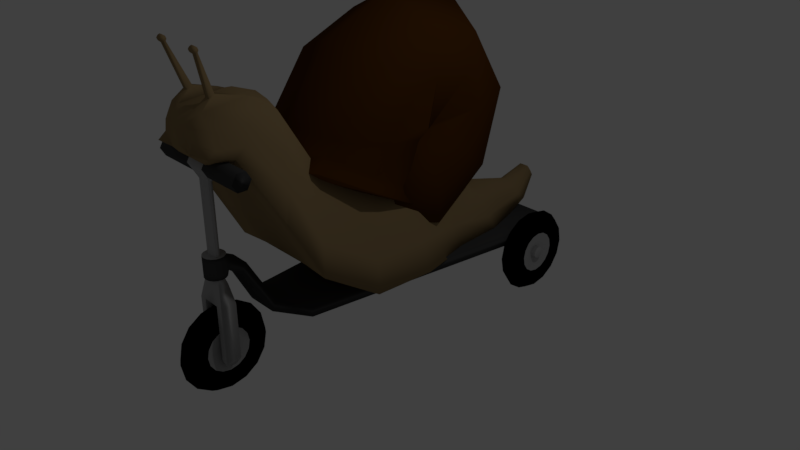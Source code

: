 # Source: Snail.blend  (saved by Blender 2.78.0; exported with 4.5.12 LTS)
import bpy
from mathutils import Matrix  # noqa: F401  (used for matrix-valued properties, if any)

bpy.ops.wm.read_factory_settings(use_empty=True)
scene = bpy.context.scene
scene.name = 'Scene'

# ---- collections
col_collection_1 = bpy.data.collections.new('Collection 1'); scene.collection.children.link(col_collection_1)

# ---- materials (node trees are filled in below, after node groups)
mat_tire = bpy.data.materials.new('Tire')
mat_tire.alpha_threshold = 0.0
mat_tire.use_transparent_shadow = False
mat_tire.diffuse_color = (0.0, 0.0, 0.0, 1.0)
mat_tire.roughness = 0.5
mat_metal_001 = bpy.data.materials.new('Metal.001')
mat_metal_001.alpha_threshold = 0.0
mat_metal_001.use_transparent_shadow = False
mat_metal_001.diffuse_color = (0.3185, 0.3185, 0.3185, 1.0)
mat_metal_001.roughness = 0.5
mat_metal1 = bpy.data.materials.new('Metal1')
mat_metal1.alpha_threshold = 0.0
mat_metal1.use_transparent_shadow = False
mat_metal1.diffuse_color = (0.402, 0.402, 0.402, 1.0)
mat_metal1.roughness = 0.5
mat_metal2 = bpy.data.materials.new('Metal2')
mat_metal2.alpha_threshold = 0.0
mat_metal2.use_transparent_shadow = False
mat_metal2.diffuse_color = (0.0578, 0.0578, 0.0578, 1.0)
mat_metal2.roughness = 0.5
mat_material = bpy.data.materials.new('Material')
mat_material.alpha_threshold = 0.0
mat_material.use_transparent_shadow = False
mat_material.diffuse_color = (0.292, 0.2029, 0.09811, 1.0)
mat_material.roughness = 0.5
mat_material.line_color = (0.0, 0.0, 0.0, 1.0)
mat_material_001 = bpy.data.materials.new('Material.001')
mat_material_001.alpha_threshold = 0.0
mat_material_001.use_transparent_shadow = False
mat_material_001.diffuse_color = (0.07658, 0.02714, 0.003451, 1.0)
mat_material_001.roughness = 0.5
mat_tire_001 = bpy.data.materials.new('Tire.001')
mat_tire_001.alpha_threshold = 0.0
mat_tire_001.use_transparent_shadow = False
mat_tire_001.diffuse_color = (0.0, 0.0, 0.0, 1.0)
mat_tire_001.roughness = 0.5
mat_metal = bpy.data.materials.new('Metal')
mat_metal.alpha_threshold = 0.0
mat_metal.use_transparent_shadow = False
mat_metal.diffuse_color = (0.3757, 0.3757, 0.3757, 1.0)
mat_metal.roughness = 0.5

# ---- material node trees

# ---- world
world_world = bpy.data.worlds.new('World'); scene.world = world_world
world_world.color = (0.05088, 0.05088, 0.05088)
world_world.use_sun_shadow = False
world_world.sun_shadow_jitter_overblur = 0.0
world_world.cycles.sampling_method = 'MANUAL'

# ---- cameras
cam_camera = bpy.data.cameras.new('Camera')
cam_camera.clip_end = 100.0
cam_camera.lens = 35.0
cam_camera.sensor_width = 32.0
cam_camera.sensor_height = 18.0
cam_camera.ortho_scale = 7.314
cam_camera.dof.focus_distance = 0.0
cam_camera.dof.aperture_fstop = 128.0

# ---- lights
light_lamp = bpy.data.lights.new('Lamp', 'POINT')
light_lamp.transmission_factor = 0.0
light_lamp.cutoff_distance = 30.0
light_lamp.energy = 100.0
light_lamp.shadow_buffer_clip_start = 1.001
light_lamp.shadow_soft_size = 0.1
light_lamp.shadow_maximum_resolution = 0.006
light_lamp.use_absolute_resolution = True

# ---- meshes
me_cylinder_002 = bpy.data.meshes.new('Cylinder.002')
me_cylinder_002.from_pydata([(0.0, 1.0, -1.0), (0.0, 1.0, 1.0), (0.3827, 0.9239, -1.0), (0.3827, 0.9239, 1.0), (0.7071, 0.7071, -1.0), (0.7071, 0.7071, 1.0), (0.9239, 0.3827, -1.0), (0.9239, 0.3827, 1.0), (1.0, -4.371e-08, -1.0), (1.0, -4.371e-08, 1.0), (0.9239, -0.3827, -1.0), (0.9239, -0.3827, 1.0), (0.7071, -0.7071, -1.0), (0.7071, -0.7071, 1.0), (0.3827, -0.9239, -1.0), (0.3827, -0.9239, 1.0), (1.51e-07, -1.0, -1.0), (1.51e-07, -1.0, 1.0), (-0.3827, -0.9239, -1.0), (-0.3827, -0.9239, 1.0), (-0.7071, -0.7071, -1.0), (-0.7071, -0.7071, 1.0), (-0.9239, -0.3827, -1.0), (-0.9239, -0.3827, 1.0), (-1.0, 1.192e-08, -1.0), (-1.0, 1.192e-08, 1.0), (-0.9239, 0.3827, -1.0), (-0.9239, 0.3827, 1.0), (-0.7071, 0.7071, -1.0), (-0.7071, 0.7071, 1.0), (-0.3827, 0.9239, -1.0), (-0.3827, 0.9239, 1.0), (4.984e-08, 0.5389, -1.117), (0.2062, 0.4979, -1.117), (0.2062, 0.4979, 1.117), (6.525e-08, 0.5389, 1.117), (0.3811, 0.3811, -1.117), (0.3811, 0.3811, 1.117), (0.4979, 0.2062, -1.117), (0.4979, 0.2062, 1.117), (0.5389, -3.386e-08, -1.117), (0.5389, -3.386e-08, 1.117), (0.4979, -0.2062, -1.117), (0.4979, -0.2062, 1.117), (0.3811, -0.3811, -1.117), (0.3811, -0.3811, 1.117), (0.2062, -0.4979, -1.117), (0.2062, -0.4979, 1.117), (1.312e-07, -0.5389, -1.117), (1.466e-07, -0.5389, 1.117), (-0.2062, -0.4979, -1.117), (-0.2062, -0.4979, 1.117), (-0.3811, -0.3811, -1.117), (-0.3811, -0.3811, 1.117), (-0.4979, -0.2062, -1.117), (-0.4979, -0.2062, 1.117), (-0.5389, -3.879e-09, -1.117), (-0.5389, -3.879e-09, 1.117), (-0.4979, 0.2062, -1.117), (-0.4979, 0.2062, 1.117), (-0.3811, 0.3811, -1.117), (-0.3811, 0.3811, 1.117), (-0.2062, 0.4979, -1.117), (-0.2062, 0.4979, 1.117), (1.004e-07, 0.1555, -0.5822), (0.05951, 0.1437, -0.5822), (0.05951, 0.1437, 0.5822), (1.117e-07, 0.1555, 0.5822), (0.11, 0.11, -0.5822), (0.11, 0.11, 0.5822), (0.1437, 0.05951, -0.5822), (0.1437, 0.05951, 0.5822), (0.1555, -1.507e-08, -0.5822), (0.1555, -1.507e-08, 0.5822), (0.1437, -0.05951, -0.5822), (0.1437, -0.05951, 0.5822), (0.11, -0.11, -0.5822), (0.11, -0.11, 0.5822), (0.05951, -0.1437, -0.5822), (0.05951, -0.1437, 0.5822), (1.238e-07, -0.1555, -0.5822), (1.352e-07, -0.1555, 0.5822), (-0.05951, -0.1437, -0.5822), (-0.05951, -0.1437, 0.5822), (-0.11, -0.11, -0.5822), (-0.11, -0.11, 0.5822), (-0.1437, -0.05951, -0.5822), (-0.1437, -0.05951, 0.5822), (-0.1555, -6.42e-09, -0.5822), (-0.1555, -6.42e-09, 0.5822), (-0.1437, 0.05951, -0.5822), (-0.1437, 0.05951, 0.5822), (-0.11, 0.11, -0.5822), (-0.11, 0.11, 0.5822), (-0.05951, 0.1437, -0.5822), (-0.05951, 0.1437, 0.5822), (8.983e-08, 0.1555, -1.374), (0.05951, 0.1437, -1.374), (0.05951, 0.1437, 1.374), (1.223e-07, 0.1555, 1.374), (0.11, 0.11, -1.374), (0.11, 0.11, 1.374), (0.1437, 0.05951, -1.374), (0.1437, 0.05951, 1.374), (0.1555, -1.507e-08, -1.374), (0.1555, -1.507e-08, 1.374), (0.1437, -0.05951, -1.374), (0.1437, -0.05951, 1.374), (0.11, -0.11, -1.374), (0.11, -0.11, 1.374), (0.05951, -0.1437, -1.374), (0.05951, -0.1437, 1.374), (1.133e-07, -0.1555, -1.374), (1.458e-07, -0.1555, 1.374), (-0.05951, -0.1437, -1.374), (-0.05951, -0.1437, 1.374), (-0.11, -0.11, -1.374), (-0.11, -0.11, 1.374), (-0.1437, -0.05951, -1.374), (-0.1437, -0.05951, 1.374), (-0.1555, -6.42e-09, -1.374), (-0.1555, -6.42e-09, 1.374), (-0.1437, 0.05951, -1.374), (-0.1437, 0.05951, 1.374), (-0.11, 0.11, -1.374), (-0.11, 0.11, 1.374), (-0.05951, 0.1437, -1.374), (-0.05951, 0.1437, 1.374), (-3.748e-09, 1.101, 0.0), (0.4212, 1.017, 0.0), (0.7783, 0.7783, 0.0), (1.017, 0.4212, 0.0), (1.101, -4.923e-08, 0.0), (1.017, -0.4212, 0.0), (0.7783, -0.7783, 0.0), (0.4212, -1.017, 0.0), (1.624e-07, -1.101, 0.0), (-0.4212, -1.017, 0.0), (-0.7783, -0.7783, 0.0), (-1.017, -0.4212, 0.0), (-1.101, 1.2e-08, 0.0), (-1.017, 0.4212, 0.0), (-0.7783, 0.7783, 0.0), (-0.4212, 1.017, 0.0)], [], [(128, 1, 3, 129), (129, 3, 5, 130), (130, 5, 7, 131), (131, 7, 9, 132), (132, 9, 11, 133), (133, 11, 13, 134), (134, 13, 15, 135), (135, 15, 17, 136), (136, 17, 19, 137), (137, 19, 21, 138), (138, 21, 23, 139), (139, 23, 25, 140), (140, 25, 27, 141), (141, 27, 29, 142), (30, 0, 32, 62), (142, 29, 31, 143), (143, 31, 1, 128), (12, 14, 46, 44), (44, 46, 78, 76), (59, 57, 89, 91), (15, 13, 45, 47), (1, 31, 63, 35), (4, 6, 38, 36), (22, 24, 56, 54), (7, 5, 37, 39), (25, 23, 55, 57), (14, 16, 48, 46), (17, 15, 47, 49), (6, 8, 40, 38), (24, 26, 58, 56), (9, 7, 39, 41), (27, 25, 57, 59), (16, 18, 50, 48), (19, 17, 49, 51), (8, 10, 42, 40), (26, 28, 60, 58), (0, 2, 33, 32), (11, 9, 41, 43), (29, 27, 59, 61), (3, 1, 35, 34), (18, 20, 52, 50), (21, 19, 51, 53), (10, 12, 44, 42), (28, 30, 62, 60), (13, 11, 43, 45), (31, 29, 61, 63), (2, 4, 36, 33), (20, 22, 54, 52), (5, 3, 34, 37), (23, 21, 53, 55), (92, 94, 126, 124), (66, 67, 99, 98), (58, 60, 92, 90), (47, 45, 77, 79), (32, 33, 65, 64), (61, 59, 91, 93), (46, 48, 80, 78), (34, 35, 67, 66), (60, 62, 94, 92), (49, 47, 79, 81), (33, 36, 68, 65), (63, 61, 93, 95), (48, 50, 82, 80), (37, 34, 66, 69), (62, 32, 64, 94), (51, 49, 81, 83), (36, 38, 70, 68), (35, 63, 95, 67), (50, 52, 84, 82), (39, 37, 69, 71), (53, 51, 83, 85), (38, 40, 72, 70), (52, 54, 86, 84), (41, 39, 71, 73), (55, 53, 85, 87), (40, 42, 74, 72), (54, 56, 88, 86), (43, 41, 73, 75), (57, 55, 87, 89), (42, 44, 76, 74), (56, 58, 90, 88), (45, 43, 75, 77), (98, 99, 127, 125, 123, 121, 119, 117, 115, 113, 111, 109, 107, 105, 103, 101), (96, 97, 100, 102, 104, 106, 108, 110, 112, 114, 116, 118, 120, 122, 124, 126), (81, 79, 111, 113), (65, 68, 100, 97), (95, 93, 125, 127), (80, 82, 114, 112), (69, 66, 98, 101), (94, 64, 96, 126), (83, 81, 113, 115), (68, 70, 102, 100), (67, 95, 127, 99), (82, 84, 116, 114), (71, 69, 101, 103), (85, 83, 115, 117), (70, 72, 104, 102), (84, 86, 118, 116), (73, 71, 103, 105), (87, 85, 117, 119), (72, 74, 106, 104), (86, 88, 120, 118), (75, 73, 105, 107), (89, 87, 119, 121), (74, 76, 108, 106), (88, 90, 122, 120), (77, 75, 107, 109), (91, 89, 121, 123), (76, 78, 110, 108), (90, 92, 124, 122), (79, 77, 109, 111), (64, 65, 97, 96), (93, 91, 123, 125), (78, 80, 112, 110), (30, 143, 128, 0), (28, 142, 143, 30), (26, 141, 142, 28), (24, 140, 141, 26), (22, 139, 140, 24), (20, 138, 139, 22), (18, 137, 138, 20), (16, 136, 137, 18), (14, 135, 136, 16), (12, 134, 135, 14), (10, 133, 134, 12), (8, 132, 133, 10), (6, 131, 132, 8), (4, 130, 131, 6), (2, 129, 130, 4), (0, 128, 129, 2)])
me_cylinder_002.polygons.foreach_set('use_smooth', [True] * 130)
me_cylinder_002.polygons.foreach_set('material_index', [0, 0, 0, 0, 0, 0, 0, 0, 0, 0, 0, 0, 0, 0, 0, 0, 0, 0, 1, 1, 0, 0, 0, 0, 0, 0, 0, 0, 0, 0, 0, 0, 0, 0, 0, 0, 0, 0, 0, 0, 0, 0, 0, 0, 0, 0, 0, 0, 0, 0, 1, 1, 1, 1, 1, 1, 1, 1, 1, 1, 1, 1, 1, 1, 1, 1, 1, 1, 1, 1, 1, 1, 1, 1, 1, 1, 1, 1, 1, 1, 1, 1, 0, 0, 1, 1, 1, 1, 1, 1, 1, 1, 1, 1, 1, 1, 1, 1, 1, 1, 1, 1, 1, 1, 1, 1, 1, 1, 1, 1, 1, 1, 1, 1, 0, 0, 0, 0, 0, 0, 0, 0, 0, 0, 0, 0, 0, 0, 0, 0])
me_cylinder_002.materials.append(mat_tire)
me_cylinder_002.materials.append(mat_metal_001)
me_cylinder_002.use_remesh_preserve_volume = False
me_cylinder_002.use_remesh_preserve_attributes = False
me_cylinder_002.use_mirror_vertex_groups = False
me_cylinder_002.update()
me_cylinder_001 = bpy.data.meshes.new('Cylinder.001')
me_cylinder_001.from_pydata([(0.0, 1.0, -1.0), (0.0, 1.0, 1.0), (0.866, 0.5, -1.0), (0.866, 0.5, 1.0), (0.866, -0.5, -1.0), (0.866, -0.5, 1.0), (-8.742e-08, -1.0, -1.0), (-8.742e-08, -1.0, 1.0), (-0.866, -0.5, -1.0), (-0.866, -0.5, 1.0), (-0.866, 0.5, -1.0), (-0.866, 0.5, 1.0), (0.0, 1.0, 0.2), (0.866, 0.5, 0.2), (0.866, -0.5, 0.2), (-8.742e-08, -1.0, 0.2), (-0.866, -0.5, 0.2), (-0.866, 0.5, 0.2), (0.866, 0.5, -0.2), (0.866, -0.5, -0.2), (-8.742e-08, -1.0, -0.2), (-0.866, -0.5, -0.2), (-0.866, 0.5, -0.2), (0.0, 1.0, -0.2), (11.91, 0.5, 0.2), (11.91, -0.5, 0.2), (11.91, 0.5, -0.2), (11.91, -0.5, -0.2), (0.0, 1.0, -2.98e-08), (0.866, 0.5, 0.0), (0.866, -0.5, 0.0), (-8.742e-08, -1.0, 0.0), (-0.866, -0.5, 0.0), (-0.866, 0.5, 0.0), (11.91, 0.5, 1.081e-07), (11.91, -0.5, 1.081e-07), (13.99, 0.8295, 0.2937), (13.99, -0.8295, 0.2937), (13.99, 0.8295, 1.285e-07), (13.99, 0.8295, -0.2937), (13.99, -0.8295, 1.285e-07), (13.99, -0.8295, -0.2937), (0.0, 1.0, 0.1), (0.866, 0.5, 0.1), (0.866, -0.5, 0.1), (-8.742e-08, -1.0, 0.1), (-0.866, -0.5, 0.1), (-0.866, 0.5, 0.1), (11.91, 0.5, 0.1), (11.91, -0.5, 0.1), (13.99, 0.8295, 0.1659), (13.99, -0.8295, 0.1659), (0.866, 0.5, -0.1), (0.866, -0.5, -0.1), (-8.742e-08, -1.0, -0.1), (-0.866, -0.5, -0.1), (-0.866, 0.5, -0.1), (11.91, 0.5, -0.1), (11.91, -0.5, -0.1), (0.0, 1.0, -0.1), (13.99, 0.8295, -0.1659), (13.99, -0.8295, -0.1659), (20.12, 0.8295, 0.2937), (20.12, -0.8295, 0.2937), (20.12, 0.8295, -0.1659), (20.12, 0.8295, -0.2937), (20.12, -0.8295, -0.1659), (20.12, -0.8295, -0.2937), (20.12, 0.8295, 0.1659), (20.12, -0.8295, 0.1659), (20.98, 0.4846, 0.2062), (20.98, -0.4846, 0.2062), (20.98, 0.4846, -0.1673), (20.98, 0.4846, -0.2062), (20.98, -0.4846, -0.1673), (20.98, -0.4846, -0.2062), (20.98, 0.4846, 0.1673), (20.98, -0.4846, 0.1673), (1.584, 0.2074, 0.1274), (1.584, 0.2074, -0.1274), (1.584, -0.2074, 0.1274), (1.584, -0.2074, -0.1274), (1.584, -0.5, 2.01e-09), (1.584, 0.5, 2.01e-09), (1.584, -0.3743, 0.06615), (1.584, 0.3743, 0.06615), (1.584, 0.3743, -0.06615), (1.584, -0.3743, -0.06615), (11.0, 0.2074, 0.1274), (11.0, -0.2074, 0.1274), (11.0, -0.5, 1.056e-07), (11.0, 0.5, 1.056e-07), (11.0, -0.3743, 0.06615), (11.0, 0.3743, 0.06615), (11.0, 0.3743, -0.06615), (11.0, -0.3743, -0.06615), (11.0, 0.2074, -0.1274), (11.0, -0.2074, -0.1274), (9.531, 0.9701, 0.07429), (9.531, 0.9701, -1.238e-07), (11.37, 1.138, -1.238e-07), (9.095, 1.138, -1.238e-07), (11.37, 1.051, 0.07429), (9.095, 1.051, 0.07429), (11.37, 0.8047, 0.1373), (9.095, 0.8047, 0.1373), (11.37, 0.4355, 0.1794), (9.095, 0.4355, 0.1794), (11.37, -6.889e-08, 0.1941), (9.095, -6.889e-08, 0.1941), (11.37, -0.4355, 0.1794), (9.095, -0.4355, 0.1794), (11.37, -0.8047, 0.1373), (9.095, -0.8047, 0.1373), (11.37, -1.051, 0.07429), (9.095, -1.051, 0.07429), (11.37, -1.138, -1.238e-07), (9.095, -1.138, -9.189e-08), (11.37, -1.051, -0.07429), (9.095, -1.051, -0.07429), (11.37, -0.8047, -0.1373), (9.095, -0.8047, -0.1373), (11.37, -0.4355, -0.1794), (9.095, -0.4355, -0.1794), (11.37, -5.121e-09, -0.1941), (9.095, -5.121e-09, -0.1941), (11.37, 0.4355, -0.1794), (9.095, 0.4355, -0.1794), (11.37, 0.8047, -0.1373), (9.095, 0.8047, -0.1373), (11.37, 1.051, -0.07429), (9.095, 1.051, -0.07429), (9.531, 0.9701, 0.1373), (9.531, 0.4355, 0.1794), (9.531, -6.889e-08, 0.1941), (9.531, -0.4355, 0.1794), (9.531, -0.8047, 0.1373), (9.531, -1.051, 0.07429), (9.531, -1.138, -9.8e-08), (9.531, -1.051, -0.07429), (9.531, -0.8047, -0.1373), (9.531, -0.4355, -0.1794), (9.531, -5.121e-09, -0.1941), (9.531, 0.4355, -0.1794), (9.531, 0.9701, -0.1373), (9.531, 0.9701, -0.07429), (10.83, 0.9701, 0.07429), (10.83, 0.9701, 0.1373), (10.83, 0.4355, 0.1794), (10.83, -6.889e-08, 0.1941), (10.83, -0.4355, 0.1794), (10.83, -0.8047, 0.1373), (10.83, -1.051, 0.07429), (10.83, -1.138, -1.162e-07), (10.83, -1.051, -0.07429), (10.83, -0.8047, -0.1373), (10.83, -0.4355, -0.1794), (10.83, -5.121e-09, -0.1941), (10.83, 0.4355, -0.1794), (10.83, 0.9701, -0.1373), (10.83, 0.9701, -1.238e-07), (10.83, 0.9701, -0.07429), (15.38, 5.288, -2.516e-07), (15.38, 5.288, 0.1623), (15.38, 5.288, 0.2999), (15.38, 5.288, -0.2999), (15.38, 5.288, -0.1623), (16.57, 4.791, -2.306e-07), (16.57, 4.791, 0.1623), (16.57, 4.791, 0.2999), (16.57, 4.791, -0.2999), (16.57, 4.791, -0.1623), (16.54, 8.26, -3.678e-07), (16.54, 8.26, 0.3369), (16.54, 8.26, 0.6225), (16.54, 8.26, -0.6225), (16.54, 8.26, -0.3369), (17.84, 8.26, -3.088e-07), (17.84, 8.26, 0.3369), (17.84, 8.26, 0.6225), (17.84, 8.26, -0.6225), (17.84, 8.26, -0.3369), (10.55, 2.722, -0.1018), (10.55, 2.722, -1.522e-07), (10.55, 2.722, 0.1018), (10.55, 2.722, -0.1881), (11.67, 2.077, -1.438e-07), (11.67, 2.077, 0.1018), (10.55, 2.722, 0.1881), (11.67, 2.077, -0.1881), (11.67, 2.077, -0.1018), (11.67, 2.077, 0.1881), (16.54, 41.7, -5.333e-07), (16.54, 41.7, 0.6206), (16.54, 41.7, 1.147), (16.54, 41.7, -1.147), (16.54, 41.7, -0.6206), (17.84, 41.7, -4.107e-07), (17.84, 41.7, 0.6206), (17.84, 41.7, 1.147), (17.84, 41.7, -1.147), (17.84, 41.7, -0.6206), (16.54, 33.75, 1.173), (17.84, 33.75, -0.6346), (17.84, 33.75, -1.173), (16.54, 33.75, 0.6346), (17.84, 33.75, 0.6346), (17.84, 33.75, 1.173), (16.54, 33.75, -0.6346), (16.54, 33.75, -1.173), (17.84, 33.75, -4.122e-07), (16.54, 33.75, -5.38e-07), (17.84, 33.75, -1.173), (17.84, 41.7, -1.147), (17.84, 41.7, -0.6206), (17.84, 41.7, 0.6206), (17.84, 41.7, 1.147), (17.84, 33.75, 0.6346), (17.84, 33.75, -0.6346), (17.84, 33.75, 1.173), (17.92, 36.09, -0.9995), (17.92, 39.36, -0.9896), (17.92, 39.36, -0.79), (17.92, 39.36, 0.79), (17.92, 39.36, 0.9896), (17.92, 36.09, 0.7953), (17.92, 36.09, -0.7953), (17.92, 36.09, 0.9995), (19.4, 36.09, -0.9995), (19.4, 39.36, -0.9896), (19.4, 39.36, -0.79), (19.4, 39.36, 0.79), (19.4, 39.36, 0.9896), (19.4, 36.09, 0.7953), (19.4, 36.09, -0.7953), (19.4, 36.09, 0.9995), (20.29, 37.11, -0.9995), (20.29, 38.34, -0.9896), (20.29, 38.34, -0.79), (20.29, 38.34, 0.79), (20.29, 38.34, 0.9896), (20.29, 37.11, 0.7953), (20.29, 37.11, -0.7953), (20.29, 37.11, 0.9995)], [], [(12, 1, 3, 13), (13, 3, 5, 14), (14, 5, 7, 15), (15, 7, 9, 16), (3, 1, 11, 9, 7, 5), (16, 9, 11, 17), (17, 11, 1, 12), (0, 2, 4, 6, 8, 10), (47, 17, 12, 42), (46, 16, 17, 47), (45, 15, 16, 46), (44, 14, 15, 45), (93, 88, 24, 48), (42, 12, 13, 43), (0, 23, 18, 2), (2, 18, 19, 4), (4, 19, 20, 6), (6, 20, 21, 8), (8, 21, 22, 10), (10, 22, 23, 0), (27, 26, 39, 41), (88, 89, 25, 24), (97, 96, 26, 27), (95, 97, 27, 58), (92, 90, 35, 49), (48, 24, 36, 50), (59, 28, 29, 52), (94, 91, 34, 57), (53, 30, 31, 54), (54, 31, 32, 55), (55, 32, 33, 56), (56, 33, 28, 59), (51, 50, 68, 69), (60, 38, 40, 61), (57, 34, 38, 60), (49, 35, 40, 51), (58, 27, 41, 61), (24, 25, 37, 36), (25, 49, 51, 37), (38, 50, 51, 40), (34, 48, 50, 38), (89, 92, 49, 25), (28, 42, 43, 29), (91, 93, 48, 34), (30, 44, 45, 31), (31, 45, 46, 32), (32, 46, 47, 33), (33, 47, 42, 28), (35, 58, 61, 40), (26, 57, 60, 39), (41, 39, 65, 67), (22, 56, 59, 23), (21, 55, 56, 22), (20, 54, 55, 21), (19, 53, 54, 20), (96, 94, 57, 26), (23, 59, 52, 18), (90, 95, 58, 35), (68, 62, 70, 76), (69, 68, 76, 77), (39, 60, 64, 65), (37, 51, 69, 63), (61, 41, 67, 66), (60, 61, 66, 64), (36, 37, 63, 62), (50, 36, 62, 68), (76, 70, 71, 77), (73, 72, 74, 75), (66, 67, 75, 74), (62, 63, 71, 70), (64, 66, 74, 72), (63, 69, 77, 71), (67, 65, 73, 75), (65, 64, 72, 73), (30, 53, 87, 82), (18, 52, 86, 79), (29, 43, 85, 83), (14, 44, 84, 80), (52, 29, 83, 86), (44, 30, 82, 84), (53, 19, 81, 87), (19, 18, 79, 81), (13, 14, 80, 78), (43, 13, 78, 85), (82, 87, 95, 90), (79, 86, 94, 96), (83, 85, 93, 91), (80, 84, 92, 89), (86, 83, 91, 94), (84, 82, 90, 92), (87, 81, 97, 95), (81, 79, 96, 97), (78, 80, 89, 88), (85, 78, 88, 93), (106, 148, 149, 108), (184, 188, 164, 163), (99, 101, 103, 98), (104, 147, 148, 106), (147, 132, 133, 148), (98, 103, 105, 132), (110, 150, 151, 112), (148, 133, 134, 149), (132, 105, 107, 133), (112, 151, 152, 114), (149, 134, 135, 150), (133, 107, 109, 134), (114, 152, 153, 116), (150, 135, 136, 151), (134, 109, 111, 135), (116, 153, 154, 118), (151, 136, 137, 152), (135, 111, 113, 136), (118, 154, 155, 120), (152, 137, 138, 153), (136, 113, 115, 137), (120, 155, 156, 122), (153, 138, 139, 154), (137, 115, 117, 138), (122, 156, 157, 124), (154, 139, 140, 155), (138, 117, 119, 139), (124, 157, 158, 126), (155, 140, 141, 156), (139, 119, 121, 140), (126, 158, 159, 128), (156, 141, 142, 157), (140, 121, 123, 141), (128, 159, 161, 130), (157, 142, 143, 158), (141, 123, 125, 142), (130, 161, 160, 100), (158, 143, 144, 159), (142, 125, 127, 143), (100, 160, 146, 102), (187, 186, 167, 168), (143, 127, 129, 144), (103, 101, 131, 129, 127, 125, 123, 121, 119, 117, 115, 113, 111, 109, 107, 105), (185, 182, 166, 165), (144, 129, 131, 145), (108, 149, 150, 110), (183, 184, 163, 162), (145, 131, 101, 99), (100, 102, 104, 106, 108, 110, 112, 114, 116, 118, 120, 122, 124, 126, 128, 130), (102, 146, 147, 104), (163, 164, 174, 173), (171, 170, 180, 181), (170, 165, 175, 180), (162, 163, 173, 172), (189, 185, 165, 170), (182, 183, 162, 166), (186, 190, 171, 167), (191, 187, 168, 169), (188, 191, 169, 164), (190, 189, 170, 171), (209, 208, 196, 195), (207, 206, 217, 219), (205, 202, 194, 193), (200, 201, 214, 213), (169, 168, 178, 179), (165, 166, 176, 175), (168, 167, 177, 178), (164, 169, 179, 174), (166, 162, 172, 176), (167, 171, 181, 177), (161, 159, 189, 190), (132, 147, 191, 188), (147, 146, 187, 191), (160, 161, 190, 186), (145, 99, 183, 182), (159, 144, 185, 189), (99, 98, 184, 183), (144, 145, 182, 185), (146, 160, 186, 187), (98, 132, 188, 184), (198, 193, 194, 199), (200, 195, 196, 201), (201, 196, 192, 197), (197, 192, 193, 198), (206, 210, 197, 198), (202, 207, 199, 194), (208, 211, 192, 196), (210, 203, 201, 197), (211, 205, 193, 192), (204, 209, 195, 200), (180, 175, 209, 204), (172, 173, 205, 211), (177, 181, 203, 210), (176, 172, 211, 208), (174, 179, 207, 202), (178, 177, 210, 206), (181, 180, 204, 203), (173, 174, 202, 205), (179, 178, 206, 207), (175, 176, 208, 209), (218, 212, 220, 226), (213, 214, 222, 221), (203, 204, 212, 218), (199, 207, 219, 216), (206, 198, 215, 217), (204, 200, 213, 212), (198, 199, 216, 215), (201, 203, 218, 214), (224, 227, 235, 232), (227, 225, 233, 235), (214, 218, 226, 222), (215, 216, 224, 223), (212, 213, 221, 220), (219, 217, 225, 227), (216, 219, 227, 224), (217, 215, 223, 225), (228, 229, 237, 236), (231, 232, 240, 239), (225, 223, 231, 233), (221, 222, 230, 229), (226, 220, 228, 234), (222, 226, 234, 230), (223, 224, 232, 231), (220, 221, 229, 228), (243, 241, 239, 240), (242, 236, 237, 238), (235, 233, 241, 243), (232, 235, 243, 240), (233, 231, 239, 241), (229, 230, 238, 237), (234, 228, 236, 242), (230, 234, 242, 238)])
me_cylinder_001.polygons.foreach_set('use_smooth', [True] * 226)
me_cylinder_001.polygons.foreach_set('material_index', [1, 1, 1, 1, 1, 1, 1, 1, 0, 0, 0, 0, 0, 0, 1, 1, 1, 1, 1, 1, 0, 0, 0, 0, 0, 0, 0, 0, 0, 0, 0, 0, 0, 0, 0, 0, 0, 0, 0, 0, 0, 0, 0, 0, 0, 0, 0, 0, 0, 0, 0, 0, 0, 0, 0, 0, 0, 0, 0, 0, 0, 0, 0, 0, 0, 0, 0, 0, 0, 0, 0, 0, 0, 0, 0, 0, 0, 0, 0, 0, 0, 0, 0, 0, 0, 0, 0, 0, 0, 0, 0, 0, 0, 0, 1, 1, 1, 1, 1, 1, 1, 1, 1, 1, 1, 1, 1, 1, 1, 1, 1, 1, 1, 1, 1, 1, 1, 1, 1, 1, 1, 1, 1, 1, 1, 1, 1, 1, 1, 1, 1, 1, 1, 1, 1, 1, 0, 1, 1, 1, 1, 1, 0, 1, 1, 1, 1, 1, 1, 1, 1, 1, 1, 1, 1, 1, 1, 1, 1, 1, 1, 1, 1, 1, 1, 1, 1, 1, 1, 1, 1, 1, 1, 1, 1, 1, 1, 1, 1, 1, 1, 1, 1, 1, 1, 1, 1, 1, 1, 1, 1, 1, 1, 1, 1, 1, 1, 1, 1, 1, 1, 1, 1, 1, 0, 1, 0, 1, 1, 1, 1, 1, 1, 1, 1, 1, 1, 1, 1, 1, 1, 1, 1, 1, 1, 1])
me_cylinder_001.materials.append(mat_metal1)
me_cylinder_001.materials.append(mat_metal2)
me_cylinder_001.use_remesh_preserve_volume = False
me_cylinder_001.use_remesh_preserve_attributes = False
me_cylinder_001.use_mirror_vertex_groups = False
me_cylinder_001.update()
me_cube = bpy.data.meshes.new('Cube')
me_cube.from_pydata([(0.772, -0.5226, -1.0), (-0.7918, -0.5226, -1.0), (-0.7918, 0.3476, -1.028), (0.772, 0.3476, -1.028), (0.3994, -0.1611, 0.1785), (-0.4192, -0.1611, 0.1615), (-0.4192, 0.3209, 0.1889), (0.3994, 0.3209, 0.2059), (0.772, -1.329, -0.4636), (-0.7918, -1.329, -0.4636), (0.3994, -1.069, 0.6599), (-0.4192, -1.069, 0.6429), (0.772, -1.779, 0.3551), (-0.7918, -1.779, 0.3551), (0.3994, -1.556, 1.461), (-0.4192, -1.556, 1.444), (-0.6193, 1.118, -1.028), (0.5995, 1.118, -1.028), (-0.3289, 1.066, -0.08448), (0.3091, 1.066, -0.08448), (-0.5759, 1.841, -1.028), (0.5561, 1.841, -1.028), (-0.3062, 1.765, -0.5442), (0.2864, 1.765, -0.5442), (-0.2503, 2.82, -0.962), (0.09298, 3.111, -0.6538), (-0.009908, 3.111, -0.6538), (-0.009908, 2.671, -0.6737), (0.4245, -2.12, 1.071), (-0.4443, -2.12, 1.071), (0.2651, -1.819, 1.632), (-0.2849, -1.819, 1.615), (0.424, -2.429, 1.158), (-0.4438, -2.429, 1.158), (0.2651, -2.364, 1.585), (-0.2849, -2.364, 1.585), (0.2872, -2.555, 1.199), (-0.307, -2.555, 1.199), (0.1456, -2.485, 1.465), (-0.1654, -2.485, 1.465), (-0.009908, -0.5205, -0.9726), (-0.009908, 0.3209, -1.0), (-0.009909, -0.1611, 0.1785), (-0.009908, 0.3209, 0.2059), (-0.009908, -1.3, -0.4539), (-0.009908, -1.047, 0.7696), (-0.009908, -1.735, 0.3376), (-0.009909, -1.534, 1.571), (-0.009908, 1.066, -1.0), (-0.009908, 1.066, 0.008695), (-0.009908, 1.765, -1.0), (-0.009908, 1.765, -0.4511), (-0.07282, 2.671, -0.7033), (-0.009908, 3.14, -0.7237), (-0.009908, -2.095, 0.9553), (-0.009908, -1.819, 1.676), (-0.009908, -2.364, 1.033), (-0.009908, -2.364, 1.585), (-0.009908, -2.485, 1.153), (-0.009908, -2.485, 1.465), (0.3681, 0.3209, -1.0), (0.1947, 0.3209, 0.2059), (0.2847, 1.066, -1.0), (0.1496, 1.066, -0.02094), (0.2637, 1.765, -1.0), (0.1382, 1.765, -0.4807), (0.3681, -0.5205, -0.9726), (0.1947, -0.1611, 0.1785), (0.3681, -1.3, -0.4539), (0.1947, -1.047, 0.7252), (0.3681, -1.735, 0.3376), (0.1947, -1.534, 1.527), (-0.1261, 3.14, -0.7237), (0.05301, 2.671, -0.7033), (0.244, -2.095, 0.9553), (0.1276, -1.819, 1.632), (0.244, -2.364, 1.033), (0.1276, -2.364, 1.585), (0.1337, -2.485, 1.153), (0.06784, -2.485, 1.465), (-0.3879, -0.5205, -0.9726), (-0.2146, -0.1611, 0.1785), (-0.3879, -1.3, -0.4539), (-0.2146, -1.047, 0.7252), (-0.3879, -1.735, 0.3376), (-0.2146, -1.534, 1.527), (0.1159, 2.671, -0.741), (0.1692, 2.69, -0.796), (-0.2639, -2.095, 0.9553), (-0.1474, -1.819, 1.632), (-0.2639, -2.364, 1.033), (-0.1474, -2.364, 1.585), (-0.1535, -2.485, 1.153), (-0.08766, -2.485, 1.465), (-0.3879, 0.3209, -1.0), (-0.2145, 0.3209, 0.2059), (-0.3045, 1.066, -1.0), (-0.1694, 1.066, -0.02094), (-0.2835, 1.765, -1.0), (-0.158, 1.765, -0.4807), (0.5727, -0.3408, -0.278), (-0.5925, -0.3408, -0.278), (-0.5925, 0.3209, -0.278), (0.5727, 0.3209, -0.278), (0.5727, -1.173, 0.2547), (-0.5925, -1.173, 0.2547), (0.5727, -1.615, 1.05), (-0.5925, -1.615, 1.05), (-0.464, 1.066, -0.4147), (0.4442, 1.066, -0.4147), (-0.4359, 1.765, -0.6446), (0.4119, 1.765, -0.6446), (-0.1357, 2.671, -0.741), (-0.1933, 2.69, -0.796), (0.3815, -1.912, 1.404), (-0.4014, -1.912, 1.404), (0.3815, -2.364, 1.428), (-0.4014, -2.364, 1.428), (0.2114, -2.485, 1.428), (-0.2313, -2.485, 1.428), (0.1008, -2.485, 1.428), (-0.1206, -2.485, 1.428), (0.1172, -2.485, 1.291), (-0.1371, -2.485, 1.291), (0.6594, -0.4306, -0.6253), (-0.6792, -0.4306, -0.6253), (-0.6792, 0.3209, -0.639), (0.6594, 0.3209, -0.639), (0.6594, -1.237, -0.09962), (-0.6792, -1.237, -0.09962), (0.6594, -1.675, 0.6935), (-0.6792, -1.675, 0.6935), (-0.5316, 1.066, -0.7074), (0.5117, 1.066, -0.7074), (-0.4944, 1.765, -0.8223), (0.4746, 1.765, -0.8223), (0.2305, 2.82, -0.962), (0.1063, 3.14, -0.7237), (0.4398, -2.004, 1.18), (-0.4596, -2.004, 1.18), (0.4398, -2.364, 1.231), (-0.4596, -2.364, 1.231), (0.2444, -2.485, 1.291), (-0.2642, -2.485, 1.291), (0.6165, 0.6488, -0.4924), (0.5991, 0.271, 0.6873), (0.4201, -0.0026, -0.3426), (0.4201, 0.00037, 0.5206), (-0.6222, 0.6437, -0.5124), (-0.6396, 0.2658, 0.6673), (-0.4431, -0.0026, -0.3426), (-0.4431, 0.0003698, 0.5206), (0.6079, 1.437, 0.07215), (0.6079, 0.4213, 0.7813), (-0.631, 0.4213, 0.7813), (-0.631, 1.437, 0.07215), (0.6079, 1.715, 1.042), (0.6079, 0.4912, 0.8493), (-0.631, 0.4912, 0.8493), (-0.631, 1.715, 1.042), (0.6134, 1.201, 1.844), (0.6134, 0.4718, 0.8427), (-0.6255, 0.4718, 0.8427), (-0.6255, 1.201, 1.844), (0.6126, 0.3738, 2.048), (0.603, 0.4489, 0.8113), (-0.6358, 0.4394, 0.8204), (-0.6262, 0.3643, 2.057), (0.6194, -0.4014, 1.705), (0.5964, 0.4583, 0.813), (-0.6422, 0.4355, 0.823), (-0.6192, -0.4243, 1.715), (0.6269, -0.9126, 1.004), (0.6038, 0.2898, 0.7065), (-0.6348, 0.2651, 0.7028), (-0.6118, -0.9372, 1.001), (0.5117, -1.054, 0.8435), (0.5036, 0.3094, 0.01602), (-0.5095, 0.2938, 0.01503), (-0.5013, -1.07, 0.8425), (0.5721, -1.21, 0.695), (0.5513, 0.321, -0.1692), (-0.5651, 0.2859, -0.1649), (-0.5443, -1.245, 0.6994), (0.5728, -1.21, 0.695), (0.552, 0.321, -0.1692), (-0.5644, 0.2859, -0.1649), (-0.5436, -1.245, 0.6994), (-0.1814, -2.171, 1.724), (-0.2508, -2.171, 1.724), (-0.1814, -2.237, 1.696), (-0.2508, -2.237, 1.696), (0.231, -2.237, 1.696), (0.231, -2.171, 1.724), (0.1616, -2.171, 1.724), (0.1616, -2.237, 1.696), (-0.2797, -2.353, 2.187), (-0.326, -2.353, 2.187), (-0.2797, -2.384, 2.174), (-0.326, -2.384, 2.174), (0.3061, -2.384, 2.174), (0.3061, -2.353, 2.187), (0.2598, -2.353, 2.187), (0.2598, -2.384, 2.174), (-0.2629, -2.352, 2.217), (-0.3427, -2.352, 2.217), (-0.2629, -2.406, 2.195), (-0.3427, -2.406, 2.195), (0.3229, -2.406, 2.195), (0.3229, -2.352, 2.217), (0.2431, -2.352, 2.217), (0.2431, -2.406, 2.195), (-0.2629, -2.364, 2.246), (-0.3427, -2.364, 2.246), (-0.2629, -2.418, 2.223), (-0.3427, -2.418, 2.223), (0.3229, -2.418, 2.223), (0.3229, -2.364, 2.246), (0.2431, -2.364, 2.246), (0.2431, -2.418, 2.223), (-0.2837, -2.388, 2.263), (-0.322, -2.388, 2.263), (-0.2837, -2.413, 2.252), (-0.322, -2.413, 2.252), (0.3021, -2.413, 2.252), (0.3021, -2.388, 2.263), (0.2638, -2.388, 2.263), (0.2638, -2.413, 2.252), (-0.1128, 3.111, -0.6538), (-0.2157, 2.718, -0.8659), (0.1959, 2.718, -0.8659), (-0.009908, 3.083, -0.5839), (0.0576, 3.083, -0.5839), (-0.07742, 3.083, -0.5839), (0.06817, -2.531, 1.24), (-0.009908, -2.531, 1.24), (0.03236, -2.531, 1.409), (-0.009908, -2.531, 1.409), (-0.009908, -2.531, 1.314), (0.05922, -2.531, 1.314), (-0.08799, -2.531, 1.24), (-0.05218, -2.531, 1.409), (-0.07904, -2.531, 1.314), (-0.009908, -2.531, 1.389), (0.05027, -2.531, 1.389), (-0.07009, -2.531, 1.389), (-0.01277, -0.04926, -0.5851), (-0.01277, -0.04558, 0.4842), (-0.001955, 0.7545, -0.7831), (-0.02358, 0.2864, 0.6783), (-0.01277, 1.734, -0.07132), (-0.01277, 0.4758, 0.8072), (-0.01277, 2.078, 1.13), (-0.01277, 0.5624, 0.8914), (-0.005945, 1.442, 2.124), (-0.005945, 0.5384, 0.8832), (-0.006856, 0.4111, 2.382), (-0.01881, 0.5041, 0.85), (0.001684, -0.5575, 1.957), (-0.02687, 0.5076, 0.8527), (0.01088, -1.192, 1.081), (-0.01768, 0.2977, 0.7122), (0.007946, -1.362, 0.8836), (-0.002144, 0.3275, -0.1415), (0.01877, -1.566, 0.703), (-0.006972, 0.3298, -0.3676), (0.01963, -1.566, 0.703), (-0.006111, 0.3298, -0.3676), (0.7686, 0.4716, 0.06083), (0.5312, -0.001207, 0.06224), (-0.5573, -0.001207, 0.06224), (-0.7933, 0.4665, 0.04086), (0.768, 0.9607, 0.4047), (-0.7941, 0.9607, 0.4047), (0.768, 1.141, 0.9515), (-0.7941, 1.141, 0.9515), (0.775, 0.8591, 1.374), (-0.7872, 0.8591, 1.374), (0.7683, 0.409, 1.468), (-0.7938, 0.3995, 1.477), (0.7689, 0.001793, 1.287), (-0.7929, -0.02105, 1.297), (0.7783, -0.3487, 0.8646), (-0.7835, -0.3733, 0.8609), (0.6419, -0.4147, 0.4554), (-0.6355, -0.4303, 0.4544), (0.7106, -0.4918, 0.2897), (-0.6971, -0.5269, 0.2941), (0.7115, -0.4918, 0.2897), (-0.6962, -0.5269, 0.2941), (0.01103, -0.677, 0.2009), (-0.0146, -0.04753, -0.08359), (-0.1627, 2.82, -0.9508), (-0.009908, 2.82, -0.9517), (0.1491, 2.82, -0.9533)], [], [(80, 1, 2, 94), (81, 95, 6, 5), (81, 5, 11, 83), (101, 5, 6, 102), (102, 6, 18, 108), (124, 0, 3, 127), (83, 11, 15, 85), (125, 1, 9, 129), (100, 4, 10, 104), (66, 0, 8, 68), (107, 115, 31, 15), (104, 10, 14, 106), (129, 9, 13, 131), (68, 8, 12, 70), (133, 17, 21, 135), (61, 7, 19, 63), (127, 3, 17, 133), (94, 2, 16, 96), (21, 64, 294, 136), (96, 16, 20, 98), (63, 19, 23, 65), (108, 18, 22, 110), (232, 73, 86, 87), (233, 52, 27, 231), (71, 75, 30, 14), (46, 70, 74, 54), (139, 29, 33, 141), (137, 25, 230, 136), (24, 229, 228, 72), (110, 22, 112, 113), (91, 35, 39, 93), (74, 28, 32, 76), (34, 30, 193, 192), (114, 30, 34, 116), (121, 93, 39, 119), (116, 34, 38, 118), (141, 33, 37, 143), (76, 32, 36, 78), (90, 56, 58, 92), (123, 92, 240, 242), (75, 55, 57, 77), (88, 54, 56, 90), (77, 57, 59, 79), (12, 28, 74, 70), (47, 85, 89, 55), (72, 228, 26, 53), (228, 233, 231, 26), (97, 49, 51, 99), (62, 48, 50, 64), (134, 110, 113, 229), (60, 41, 48, 62), (95, 43, 49, 97), (82, 44, 46, 84), (80, 40, 44, 82), (69, 45, 47, 71), (67, 42, 45, 69), (67, 61, 43, 42), (66, 40, 41, 60), (0, 66, 60, 3), (4, 7, 61, 67), (4, 67, 69, 10), (10, 69, 71, 14), (3, 60, 62, 17), (17, 62, 64, 21), (84, 46, 54, 88), (25, 232, 87, 230), (34, 77, 79, 38), (77, 34, 192, 195), (118, 38, 79, 120), (56, 76, 78, 58), (54, 74, 76, 56), (71, 47, 55, 75), (53, 26, 25, 137), (49, 63, 65, 51), (135, 21, 136, 230), (43, 61, 63, 49), (44, 68, 70, 46), (40, 66, 68, 44), (1, 80, 82, 9), (9, 82, 84, 13), (6, 95, 97, 18), (99, 51, 27, 52), (18, 97, 99, 22), (14, 30, 114, 106), (29, 88, 90, 33), (33, 90, 92, 37), (121, 123, 242, 245), (55, 89, 91, 57), (57, 91, 93, 59), (130, 106, 114, 138), (26, 231, 232, 25), (48, 96, 98, 50), (41, 94, 96, 48), (45, 83, 85, 47), (42, 81, 83, 45), (42, 43, 95, 81), (40, 80, 94, 41), (120, 79, 236, 244), (20, 134, 229, 24), (22, 99, 52, 112), (142, 118, 120, 122), (50, 98, 292, 293), (59, 93, 241, 237), (35, 117, 119, 39), (140, 116, 118, 142), (123, 121, 119, 143), (138, 114, 116, 140), (131, 139, 115, 107), (31, 115, 117, 35), (15, 31, 89, 85), (111, 135, 230, 87), (132, 108, 110, 134), (98, 20, 24, 292), (7, 103, 109, 19), (19, 109, 111, 23), (11, 105, 107, 15), (128, 104, 106, 130), (229, 113, 233, 228), (124, 100, 104, 128), (5, 101, 105, 11), (4, 100, 103, 7), (126, 102, 108, 132), (125, 101, 102, 126), (1, 125, 126, 2), (2, 126, 132, 16), (0, 124, 128, 8), (131, 13, 29, 139), (8, 128, 130, 12), (51, 65, 73, 27), (16, 132, 134, 20), (231, 27, 73, 232), (28, 138, 140, 32), (92, 123, 143, 37), (32, 140, 142, 36), (93, 121, 245, 241), (65, 23, 86, 73), (36, 142, 122, 78), (64, 50, 293, 294), (23, 111, 87, 86), (79, 59, 237, 236), (117, 141, 143, 119), (115, 139, 141, 117), (130, 138, 28, 12), (113, 112, 52, 233), (103, 127, 133, 109), (109, 133, 135, 111), (105, 129, 131, 107), (101, 125, 129, 105), (100, 124, 127, 103), (268, 145, 147, 269), (291, 247, 151, 270), (270, 151, 149, 271), (249, 145, 153, 251), (246, 150, 148, 248), (247, 147, 145, 249), (251, 153, 157, 253), (271, 149, 154, 273), (268, 144, 152, 272), (248, 148, 155, 250), (252, 159, 163, 254), (273, 154, 158, 275), (250, 155, 159, 252), (272, 152, 156, 274), (255, 161, 165, 257), (274, 156, 160, 276), (253, 157, 161, 255), (275, 158, 162, 277), (279, 166, 170, 281), (277, 162, 166, 279), (254, 163, 167, 256), (276, 160, 164, 278), (258, 171, 175, 260), (256, 167, 171, 258), (278, 164, 168, 280), (257, 165, 169, 259), (261, 173, 177, 263), (280, 168, 172, 282), (259, 169, 173, 261), (281, 170, 174, 283), (262, 179, 183, 264), (283, 174, 178, 285), (260, 175, 179, 262), (282, 172, 176, 284), (264, 183, 187, 266), (284, 176, 180, 286), (263, 177, 181, 265), (285, 178, 182, 287), (290, 267, 185, 288), (286, 180, 184, 288), (265, 181, 185, 267), (287, 182, 186, 289), (193, 194, 202, 201), (194, 195, 203, 202), (91, 89, 188, 190), (30, 75, 194, 193), (31, 35, 191, 189), (35, 91, 190, 191), (75, 77, 195, 194), (89, 31, 189, 188), (199, 198, 206, 207), (200, 201, 209, 208), (189, 191, 199, 197), (188, 189, 197, 196), (190, 188, 196, 198), (195, 192, 200, 203), (192, 193, 201, 200), (191, 190, 198, 199), (211, 208, 216, 219), (206, 204, 212, 214), (202, 203, 211, 210), (201, 202, 210, 209), (197, 199, 207, 205), (196, 197, 205, 204), (198, 196, 204, 206), (203, 200, 208, 211), (213, 215, 223, 221), (217, 218, 226, 225), (208, 209, 217, 216), (207, 206, 214, 215), (210, 211, 219, 218), (209, 210, 218, 217), (205, 207, 215, 213), (204, 205, 213, 212), (220, 221, 223, 222), (225, 226, 227, 224), (212, 213, 221, 220), (214, 212, 220, 222), (219, 216, 224, 227), (216, 217, 225, 224), (215, 214, 222, 223), (218, 219, 227, 226), (84, 88, 29, 13), (244, 236, 237, 243), (243, 237, 241, 245), (238, 243, 245, 242), (239, 244, 243, 238), (234, 239, 238, 235), (235, 238, 242, 240), (78, 122, 239, 234), (58, 78, 234, 235), (122, 120, 244, 239), (92, 58, 235, 240), (182, 265, 267, 186), (289, 186, 267, 290), (178, 263, 265, 182), (180, 264, 266, 184), (172, 260, 262, 176), (176, 262, 264, 180), (170, 259, 261, 174), (174, 261, 263, 178), (166, 257, 259, 170), (164, 256, 258, 168), (168, 258, 260, 172), (160, 254, 256, 164), (158, 253, 255, 162), (162, 255, 257, 166), (152, 250, 252, 156), (156, 252, 254, 160), (144, 248, 250, 152), (154, 251, 253, 158), (151, 247, 249, 149), (146, 246, 248, 144), (149, 249, 251, 154), (269, 147, 247, 291), (146, 269, 291, 246), (187, 289, 290, 266), (183, 287, 289, 187), (181, 286, 288, 185), (266, 290, 288, 184), (179, 285, 287, 183), (177, 284, 286, 181), (173, 282, 284, 177), (175, 283, 285, 179), (171, 281, 283, 175), (169, 280, 282, 173), (165, 278, 280, 169), (161, 276, 278, 165), (163, 277, 279, 167), (167, 279, 281, 171), (159, 275, 277, 163), (157, 274, 276, 161), (153, 272, 274, 157), (155, 273, 275, 159), (145, 268, 272, 153), (148, 271, 273, 155), (150, 270, 271, 148), (246, 291, 270, 150), (144, 268, 269, 146), (136, 294, 137), (293, 292, 72, 53), (292, 24, 72), (294, 293, 53, 137)])
me_cube.polygons.foreach_set('use_smooth', [True] * 292)
me_cube.polygons.foreach_set('material_index', [0, 0, 0, 0, 0, 0, 0, 0, 0, 0, 0, 0, 0, 0, 0, 0, 0, 0, 0, 0, 0, 0, 0, 0, 0, 0, 0, 0, 0, 0, 0, 0, 0, 0, 0, 0, 0, 0, 0, 0, 0, 0, 0, 0, 0, 0, 0, 0, 0, 0, 0, 0, 0, 0, 0, 0, 0, 0, 0, 0, 0, 0, 0, 0, 0, 0, 0, 0, 0, 0, 0, 0, 0, 0, 0, 0, 0, 0, 0, 0, 0, 0, 0, 0, 0, 0, 0, 0, 0, 0, 0, 0, 0, 0, 0, 0, 0, 0, 0, 0, 0, 0, 0, 0, 0, 0, 0, 0, 0, 0, 0, 0, 0, 0, 0, 0, 0, 0, 0, 0, 0, 0, 0, 0, 0, 0, 0, 0, 0, 0, 0, 0, 0, 0, 0, 0, 0, 0, 0, 0, 0, 0, 0, 0, 0, 0, 0, 0, 0, 1, 1, 1, 1, 1, 1, 1, 1, 1, 1, 1, 1, 1, 1, 1, 1, 1, 1, 1, 1, 1, 1, 1, 1, 1, 1, 1, 1, 1, 1, 1, 1, 1, 1, 1, 1, 1, 1, 1, 1, 1, 1, 0, 0, 0, 0, 0, 0, 0, 0, 0, 0, 0, 0, 0, 0, 0, 0, 0, 0, 0, 0, 0, 0, 0, 0, 0, 0, 0, 0, 0, 0, 0, 0, 0, 0, 0, 0, 0, 0, 0, 0, 0, 0, 0, 0, 0, 0, 0, 0, 0, 0, 0, 1, 1, 1, 1, 1, 1, 1, 1, 1, 1, 1, 1, 1, 1, 1, 1, 1, 1, 1, 1, 1, 1, 1, 1, 1, 1, 1, 1, 1, 1, 1, 1, 1, 1, 1, 1, 1, 1, 1, 1, 1, 1, 1, 1, 1, 1, 0, 0, 0, 0])
me_cube.materials.append(mat_material)
me_cube.materials.append(mat_material_001)
me_cube.use_remesh_preserve_volume = False
me_cube.use_remesh_preserve_attributes = False
me_cube.use_mirror_vertex_groups = False
me_cube.update()
me_cylinder_003 = bpy.data.meshes.new('Cylinder.003')
me_cylinder_003.from_pydata([(1.342e-07, 1.0, 9.075), (1.342e-07, 1.0, 11.08), (0.3827, 0.9239, 9.075), (0.3827, 0.9239, 11.08), (0.7071, 0.7071, 9.075), (0.7071, 0.7071, 11.08), (0.9239, 0.3827, 9.075), (0.9239, 0.3827, 11.08), (1.0, -4.371e-08, 9.075), (1.0, -4.371e-08, 11.08), (0.9239, -0.3827, 9.075), (0.9239, -0.3827, 11.08), (0.7071, -0.7071, 9.075), (0.7071, -0.7071, 11.08), (0.3827, -0.9239, 9.075), (0.3827, -0.9239, 11.08), (2.852e-07, -1.0, 9.075), (2.852e-07, -1.0, 11.08), (-0.3827, -0.9239, 9.075), (-0.3827, -0.9239, 11.08), (-0.7071, -0.7071, 9.075), (-0.7071, -0.7071, 11.08), (-0.9239, -0.3827, 9.075), (-0.9239, -0.3827, 11.08), (-1.0, 1.192e-08, 9.075), (-1.0, 1.192e-08, 11.08), (-0.9239, 0.3827, 9.075), (-0.9239, 0.3827, 11.08), (-0.7071, 0.7071, 9.075), (-0.7071, 0.7071, 11.08), (-0.3827, 0.9239, 9.075), (-0.3827, 0.9239, 11.08), (1.841e-07, 0.5389, 8.958), (0.2062, 0.4979, 8.958), (0.2062, 0.4979, 11.19), (1.995e-07, 0.5389, 11.19), (0.3811, 0.3811, 8.958), (0.3811, 0.3811, 11.19), (0.4979, 0.2062, 8.958), (0.4979, 0.2062, 11.19), (0.5389, -3.386e-08, 8.958), (0.5389, -3.386e-08, 11.19), (0.4979, -0.2062, 8.958), (0.4979, -0.2062, 11.19), (0.3811, -0.3811, 8.958), (0.3811, -0.3811, 11.19), (0.2062, -0.4979, 8.958), (0.2062, -0.4979, 11.19), (2.654e-07, -0.5389, 8.958), (2.808e-07, -0.5389, 11.19), (-0.2062, -0.4979, 8.958), (-0.2062, -0.4979, 11.19), (-0.3811, -0.3811, 8.958), (-0.3811, -0.3811, 11.19), (-0.4979, -0.2062, 8.958), (-0.4979, -0.2062, 11.19), (-0.5389, -3.879e-09, 8.958), (-0.5389, -3.879e-09, 11.19), (-0.4979, 0.2062, 8.958), (-0.4979, 0.2062, 11.19), (-0.3811, 0.3811, 8.958), (-0.3811, 0.3811, 11.19), (-0.2062, 0.4979, 8.958), (-0.2062, 0.4979, 11.19), (2.346e-07, 0.1555, 9.493), (0.05951, 0.1437, 9.493), (0.05951, 0.1437, 10.66), (2.46e-07, 0.1555, 10.66), (0.11, 0.11, 9.493), (0.11, 0.11, 10.66), (0.1437, 0.05951, 9.493), (0.1437, 0.05951, 10.66), (0.1555, -1.507e-08, 9.493), (0.1555, -1.507e-08, 10.66), (0.1437, -0.05951, 9.493), (0.1437, -0.05951, 10.66), (0.11, -0.11, 9.493), (0.11, -0.11, 10.66), (0.05951, -0.1437, 9.493), (0.05951, -0.1437, 10.66), (2.581e-07, -0.1555, 9.493), (2.694e-07, -0.1555, 10.66), (-0.05951, -0.1437, 9.493), (-0.05951, -0.1437, 10.66), (-0.11, -0.11, 9.493), (-0.11, -0.11, 10.66), (-0.1437, -0.05951, 9.493), (-0.1437, -0.05951, 10.66), (-0.1555, -6.42e-09, 9.493), (-0.1555, -6.42e-09, 10.66), (-0.1437, 0.05951, 9.493), (-0.1437, 0.05951, 10.66), (-0.11, 0.11, 9.493), (-0.11, 0.11, 10.66), (-0.05951, 0.1437, 9.493), (-0.05951, 0.1437, 10.66), (1.077e-07, 0.1555, -0.02877), (0.05951, 0.1437, -0.02877), (0.05951, 0.1437, 11.45), (2.565e-07, 0.1555, 11.45), (0.11, 0.11, -0.02877), (0.11, 0.11, 11.45), (0.1437, 0.05951, -0.02877), (0.1437, 0.05951, 11.45), (0.1555, -1.507e-08, -0.02877), (0.1555, -1.507e-08, 11.45), (0.1437, -0.05951, -0.02877), (0.1437, -0.05951, 11.45), (0.11, -0.11, -0.02877), (0.11, -0.11, 11.45), (0.05951, -0.1437, -0.02877), (0.05951, -0.1437, 11.45), (1.312e-07, -0.1555, -0.02877), (2.8e-07, -0.1555, 11.45), (-0.05951, -0.1437, -0.02877), (-0.05951, -0.1437, 11.45), (-0.11, -0.11, -0.02877), (-0.11, -0.11, 11.45), (-0.1437, -0.05951, -0.02877), (-0.1437, -0.05951, 11.45), (-0.1555, -6.42e-09, -0.02877), (-0.1555, -6.42e-09, 11.45), (-0.1437, 0.05951, -0.02877), (-0.1437, 0.05951, 11.45), (-0.11, 0.11, -0.02877), (-0.11, 0.11, 11.45), (-0.05951, 0.1437, -0.02877), (-0.05951, 0.1437, 11.45), (1.305e-07, 1.101, 10.08), (0.4212, 1.017, 10.08), (0.7783, 0.7783, 10.08), (1.017, 0.4212, 10.08), (1.101, -4.923e-08, 10.08), (1.017, -0.4212, 10.08), (0.7783, -0.7783, 10.08), (0.4212, -1.017, 10.08), (2.967e-07, -1.101, 10.08), (-0.4212, -1.017, 10.08), (-0.7783, -0.7783, 10.08), (-1.017, -0.4212, 10.08), (-1.101, 1.2e-08, 10.08), (-1.017, 0.4212, 10.08), (-0.7783, 0.7783, 10.08), (-0.4212, 1.017, 10.08), (1.342e-07, 1.0, -9.075), (1.342e-07, 1.0, -11.08), (0.3827, 0.9239, -9.075), (0.3827, 0.9239, -11.08), (0.7071, 0.7071, -9.075), (0.7071, 0.7071, -11.08), (0.9239, 0.3827, -9.075), (0.9239, 0.3827, -11.08), (1.0, -4.371e-08, -9.075), (1.0, -4.371e-08, -11.08), (0.9239, -0.3827, -9.075), (0.9239, -0.3827, -11.08), (0.7071, -0.7071, -9.075), (0.7071, -0.7071, -11.08), (0.3827, -0.9239, -9.075), (0.3827, -0.9239, -11.08), (2.852e-07, -1.0, -9.075), (2.852e-07, -1.0, -11.08), (-0.3827, -0.9239, -9.075), (-0.3827, -0.9239, -11.08), (-0.7071, -0.7071, -9.075), (-0.7071, -0.7071, -11.08), (-0.9239, -0.3827, -9.075), (-0.9239, -0.3827, -11.08), (-1.0, 1.192e-08, -9.075), (-1.0, 1.192e-08, -11.08), (-0.9239, 0.3827, -9.075), (-0.9239, 0.3827, -11.08), (-0.7071, 0.7071, -9.075), (-0.7071, 0.7071, -11.08), (-0.3827, 0.9239, -9.075), (-0.3827, 0.9239, -11.08), (1.841e-07, 0.5389, -8.958), (0.2062, 0.4979, -8.958), (0.2062, 0.4979, -11.19), (1.995e-07, 0.5389, -11.19), (0.3811, 0.3811, -8.958), (0.3811, 0.3811, -11.19), (0.4979, 0.2062, -8.958), (0.4979, 0.2062, -11.19), (0.5389, -3.386e-08, -8.958), (0.5389, -3.386e-08, -11.19), (0.4979, -0.2062, -8.958), (0.4979, -0.2062, -11.19), (0.3811, -0.3811, -8.958), (0.3811, -0.3811, -11.19), (0.2062, -0.4979, -8.958), (0.2062, -0.4979, -11.19), (2.654e-07, -0.5389, -8.958), (2.808e-07, -0.5389, -11.19), (-0.2062, -0.4979, -8.958), (-0.2062, -0.4979, -11.19), (-0.3811, -0.3811, -8.958), (-0.3811, -0.3811, -11.19), (-0.4979, -0.2062, -8.958), (-0.4979, -0.2062, -11.19), (-0.5389, -3.879e-09, -8.958), (-0.5389, -3.879e-09, -11.19), (-0.4979, 0.2062, -8.958), (-0.4979, 0.2062, -11.19), (-0.3811, 0.3811, -8.958), (-0.3811, 0.3811, -11.19), (-0.2062, 0.4979, -8.958), (-0.2062, 0.4979, -11.19), (2.346e-07, 0.1555, -9.493), (0.05951, 0.1437, -9.493), (0.05951, 0.1437, -10.66), (2.46e-07, 0.1555, -10.66), (0.11, 0.11, -9.493), (0.11, 0.11, -10.66), (0.1437, 0.05951, -9.493), (0.1437, 0.05951, -10.66), (0.1555, -1.507e-08, -9.493), (0.1555, -1.507e-08, -10.66), (0.1437, -0.05951, -9.493), (0.1437, -0.05951, -10.66), (0.11, -0.11, -9.493), (0.11, -0.11, -10.66), (0.05951, -0.1437, -9.493), (0.05951, -0.1437, -10.66), (2.581e-07, -0.1555, -9.493), (2.694e-07, -0.1555, -10.66), (-0.05951, -0.1437, -9.493), (-0.05951, -0.1437, -10.66), (-0.11, -0.11, -9.493), (-0.11, -0.11, -10.66), (-0.1437, -0.05951, -9.493), (-0.1437, -0.05951, -10.66), (-0.1555, -6.42e-09, -9.493), (-0.1555, -6.42e-09, -10.66), (-0.1437, 0.05951, -9.493), (-0.1437, 0.05951, -10.66), (-0.11, 0.11, -9.493), (-0.11, 0.11, -10.66), (-0.05951, 0.1437, -9.493), (-0.05951, 0.1437, -10.66), (1.077e-07, 0.1555, 0.02877), (0.05951, 0.1437, 0.02877), (0.05951, 0.1437, -11.45), (2.565e-07, 0.1555, -11.45), (0.11, 0.11, 0.02877), (0.11, 0.11, -11.45), (0.1437, 0.05951, 0.02877), (0.1437, 0.05951, -11.45), (0.1555, -1.507e-08, 0.02877), (0.1555, -1.507e-08, -11.45), (0.1437, -0.05951, 0.02877), (0.1437, -0.05951, -11.45), (0.11, -0.11, 0.02877), (0.11, -0.11, -11.45), (0.05951, -0.1437, 0.02877), (0.05951, -0.1437, -11.45), (1.312e-07, -0.1555, 0.02877), (2.8e-07, -0.1555, -11.45), (-0.05951, -0.1437, 0.02877), (-0.05951, -0.1437, -11.45), (-0.11, -0.11, 0.02877), (-0.11, -0.11, -11.45), (-0.1437, -0.05951, 0.02877), (-0.1437, -0.05951, -11.45), (-0.1555, -6.42e-09, 0.02877), (-0.1555, -6.42e-09, -11.45), (-0.1437, 0.05951, 0.02877), (-0.1437, 0.05951, -11.45), (-0.11, 0.11, 0.02877), (-0.11, 0.11, -11.45), (-0.05951, 0.1437, 0.02877), (-0.05951, 0.1437, -11.45), (1.305e-07, 1.101, -10.08), (0.4212, 1.017, -10.08), (0.7783, 0.7783, -10.08), (1.017, 0.4212, -10.08), (1.101, -4.923e-08, -10.08), (1.017, -0.4212, -10.08), (0.7783, -0.7783, -10.08), (0.4212, -1.017, -10.08), (2.967e-07, -1.101, -10.08), (-0.4212, -1.017, -10.08), (-0.7783, -0.7783, -10.08), (-1.017, -0.4212, -10.08), (-1.101, 1.2e-08, -10.08), (-1.017, 0.4212, -10.08), (-0.7783, 0.7783, -10.08), (-0.4212, 1.017, -10.08)], [], [(128, 1, 3, 129), (129, 3, 5, 130), (130, 5, 7, 131), (131, 7, 9, 132), (132, 9, 11, 133), (133, 11, 13, 134), (134, 13, 15, 135), (135, 15, 17, 136), (136, 17, 19, 137), (137, 19, 21, 138), (138, 21, 23, 139), (139, 23, 25, 140), (140, 25, 27, 141), (141, 27, 29, 142), (30, 0, 32, 62), (142, 29, 31, 143), (143, 31, 1, 128), (12, 14, 46, 44), (44, 46, 78, 76), (59, 57, 89, 91), (15, 13, 45, 47), (1, 31, 63, 35), (4, 6, 38, 36), (22, 24, 56, 54), (7, 5, 37, 39), (25, 23, 55, 57), (14, 16, 48, 46), (17, 15, 47, 49), (6, 8, 40, 38), (24, 26, 58, 56), (9, 7, 39, 41), (27, 25, 57, 59), (16, 18, 50, 48), (19, 17, 49, 51), (8, 10, 42, 40), (26, 28, 60, 58), (0, 2, 33, 32), (11, 9, 41, 43), (29, 27, 59, 61), (3, 1, 35, 34), (18, 20, 52, 50), (21, 19, 51, 53), (10, 12, 44, 42), (28, 30, 62, 60), (13, 11, 43, 45), (31, 29, 61, 63), (2, 4, 36, 33), (20, 22, 54, 52), (5, 3, 34, 37), (23, 21, 53, 55), (92, 94, 126, 124), (66, 67, 99, 98), (58, 60, 92, 90), (47, 45, 77, 79), (32, 33, 65, 64), (61, 59, 91, 93), (46, 48, 80, 78), (34, 35, 67, 66), (60, 62, 94, 92), (49, 47, 79, 81), (33, 36, 68, 65), (63, 61, 93, 95), (48, 50, 82, 80), (37, 34, 66, 69), (62, 32, 64, 94), (51, 49, 81, 83), (36, 38, 70, 68), (35, 63, 95, 67), (50, 52, 84, 82), (39, 37, 69, 71), (53, 51, 83, 85), (38, 40, 72, 70), (52, 54, 86, 84), (41, 39, 71, 73), (55, 53, 85, 87), (40, 42, 74, 72), (54, 56, 88, 86), (43, 41, 73, 75), (57, 55, 87, 89), (42, 44, 76, 74), (56, 58, 90, 88), (45, 43, 75, 77), (98, 99, 127, 125, 123, 121, 119, 117, 115, 113, 111, 109, 107, 105, 103, 101), (96, 97, 100, 102, 104, 106, 108, 110, 112, 114, 116, 118, 120, 122, 124, 126), (81, 79, 111, 113), (65, 68, 100, 97), (95, 93, 125, 127), (80, 82, 114, 112), (69, 66, 98, 101), (94, 64, 96, 126), (83, 81, 113, 115), (68, 70, 102, 100), (67, 95, 127, 99), (82, 84, 116, 114), (71, 69, 101, 103), (85, 83, 115, 117), (70, 72, 104, 102), (84, 86, 118, 116), (73, 71, 103, 105), (87, 85, 117, 119), (72, 74, 106, 104), (86, 88, 120, 118), (75, 73, 105, 107), (89, 87, 119, 121), (74, 76, 108, 106), (88, 90, 122, 120), (77, 75, 107, 109), (91, 89, 121, 123), (76, 78, 110, 108), (90, 92, 124, 122), (79, 77, 109, 111), (64, 65, 97, 96), (93, 91, 123, 125), (78, 80, 112, 110), (30, 143, 128, 0), (28, 142, 143, 30), (26, 141, 142, 28), (24, 140, 141, 26), (22, 139, 140, 24), (20, 138, 139, 22), (18, 137, 138, 20), (16, 136, 137, 18), (14, 135, 136, 16), (12, 134, 135, 14), (10, 133, 134, 12), (8, 132, 133, 10), (6, 131, 132, 8), (4, 130, 131, 6), (2, 129, 130, 4), (0, 128, 129, 2), (272, 273, 147, 145), (273, 274, 149, 147), (274, 275, 151, 149), (275, 276, 153, 151), (276, 277, 155, 153), (277, 278, 157, 155), (278, 279, 159, 157), (279, 280, 161, 159), (280, 281, 163, 161), (281, 282, 165, 163), (282, 283, 167, 165), (283, 284, 169, 167), (284, 285, 171, 169), (285, 286, 173, 171), (174, 206, 176, 144), (286, 287, 175, 173), (287, 272, 145, 175), (156, 188, 190, 158), (188, 220, 222, 190), (203, 235, 233, 201), (159, 191, 189, 157), (145, 179, 207, 175), (148, 180, 182, 150), (166, 198, 200, 168), (151, 183, 181, 149), (169, 201, 199, 167), (158, 190, 192, 160), (161, 193, 191, 159), (150, 182, 184, 152), (168, 200, 202, 170), (153, 185, 183, 151), (171, 203, 201, 169), (160, 192, 194, 162), (163, 195, 193, 161), (152, 184, 186, 154), (170, 202, 204, 172), (144, 176, 177, 146), (155, 187, 185, 153), (173, 205, 203, 171), (147, 178, 179, 145), (162, 194, 196, 164), (165, 197, 195, 163), (154, 186, 188, 156), (172, 204, 206, 174), (157, 189, 187, 155), (175, 207, 205, 173), (146, 177, 180, 148), (164, 196, 198, 166), (149, 181, 178, 147), (167, 199, 197, 165), (236, 268, 270, 238), (210, 242, 243, 211), (202, 234, 236, 204), (191, 223, 221, 189), (176, 208, 209, 177), (205, 237, 235, 203), (190, 222, 224, 192), (178, 210, 211, 179), (204, 236, 238, 206), (193, 225, 223, 191), (177, 209, 212, 180), (207, 239, 237, 205), (192, 224, 226, 194), (181, 213, 210, 178), (206, 238, 208, 176), (195, 227, 225, 193), (180, 212, 214, 182), (179, 211, 239, 207), (194, 226, 228, 196), (183, 215, 213, 181), (197, 229, 227, 195), (182, 214, 216, 184), (196, 228, 230, 198), (185, 217, 215, 183), (199, 231, 229, 197), (184, 216, 218, 186), (198, 230, 232, 200), (187, 219, 217, 185), (201, 233, 231, 199), (186, 218, 220, 188), (200, 232, 234, 202), (189, 221, 219, 187), (242, 245, 247, 249, 251, 253, 255, 257, 259, 261, 263, 265, 267, 269, 271, 243), (240, 270, 268, 266, 264, 262, 260, 258, 256, 254, 252, 250, 248, 246, 244, 241), (225, 257, 255, 223), (209, 241, 244, 212), (239, 271, 269, 237), (224, 256, 258, 226), (213, 245, 242, 210), (238, 270, 240, 208), (227, 259, 257, 225), (212, 244, 246, 214), (211, 243, 271, 239), (226, 258, 260, 228), (215, 247, 245, 213), (229, 261, 259, 227), (214, 246, 248, 216), (228, 260, 262, 230), (217, 249, 247, 215), (231, 263, 261, 229), (216, 248, 250, 218), (230, 262, 264, 232), (219, 251, 249, 217), (233, 265, 263, 231), (218, 250, 252, 220), (232, 264, 266, 234), (221, 253, 251, 219), (235, 267, 265, 233), (220, 252, 254, 222), (234, 266, 268, 236), (223, 255, 253, 221), (208, 240, 241, 209), (237, 269, 267, 235), (222, 254, 256, 224), (174, 144, 272, 287), (172, 174, 287, 286), (170, 172, 286, 285), (168, 170, 285, 284), (166, 168, 284, 283), (164, 166, 283, 282), (162, 164, 282, 281), (160, 162, 281, 280), (158, 160, 280, 279), (156, 158, 279, 278), (154, 156, 278, 277), (152, 154, 277, 276), (150, 152, 276, 275), (148, 150, 275, 274), (146, 148, 274, 273), (144, 146, 273, 272)])
me_cylinder_003.polygons.foreach_set('use_smooth', [True] * 260)
me_cylinder_003.polygons.foreach_set('material_index', [0, 0, 0, 0, 0, 0, 0, 0, 0, 0, 0, 0, 0, 0, 0, 0, 0, 0, 1, 1, 0, 0, 0, 0, 0, 0, 0, 0, 0, 0, 0, 0, 0, 0, 0, 0, 0, 0, 0, 0, 0, 0, 0, 0, 0, 0, 0, 0, 0, 0, 1, 1, 1, 1, 1, 1, 1, 1, 1, 1, 1, 1, 1, 1, 1, 1, 1, 1, 1, 1, 1, 1, 1, 1, 1, 1, 1, 1, 1, 1, 1, 1, 1, 1, 1, 1, 1, 1, 1, 1, 1, 1, 1, 1, 1, 1, 1, 1, 1, 1, 1, 1, 1, 1, 1, 1, 1, 1, 1, 1, 1, 1, 1, 1, 0, 0, 0, 0, 0, 0, 0, 0, 0, 0, 0, 0, 0, 0, 0, 0, 0, 0, 0, 0, 0, 0, 0, 0, 0, 0, 0, 0, 0, 0, 0, 0, 0, 0, 1, 1, 0, 0, 0, 0, 0, 0, 0, 0, 0, 0, 0, 0, 0, 0, 0, 0, 0, 0, 0, 0, 0, 0, 0, 0, 0, 0, 0, 0, 0, 0, 1, 1, 1, 1, 1, 1, 1, 1, 1, 1, 1, 1, 1, 1, 1, 1, 1, 1, 1, 1, 1, 1, 1, 1, 1, 1, 1, 1, 1, 1, 1, 1, 1, 1, 1, 1, 1, 1, 1, 1, 1, 1, 1, 1, 1, 1, 1, 1, 1, 1, 1, 1, 1, 1, 1, 1, 1, 1, 1, 1, 1, 1, 1, 1, 0, 0, 0, 0, 0, 0, 0, 0, 0, 0, 0, 0, 0, 0, 0, 0])
me_cylinder_003.materials.append(mat_tire_001)
me_cylinder_003.materials.append(mat_metal)
me_cylinder_003.use_remesh_preserve_volume = False
me_cylinder_003.use_remesh_preserve_attributes = False
me_cylinder_003.use_mirror_vertex_groups = False
me_cylinder_003.update()

# ---- objects
ob_wheel = bpy.data.objects.new('Wheel', me_cylinder_002)
ob_scooter = bpy.data.objects.new('Scooter', me_cylinder_001)
ob_snail = bpy.data.objects.new('Snail', me_cube)
ob_lamp = bpy.data.objects.new('Lamp', light_lamp)
ob_camera = bpy.data.objects.new('Camera', cam_camera)
ob_wheel_001 = bpy.data.objects.new('Wheel.001', me_cylinder_003)

# ---- transforms, parenting, visibility, modifiers, constraints
ob_wheel.location = (0.0, -2.229, -0.3726)
ob_wheel.rotation_euler = (-0.0, 1.571, 0.0)
ob_wheel.scale = (0.5183, 0.5183, 0.09145)
ob_wheel.lineart.crease_threshold = 0.0
ob_scooter.location = (0.0, -2.238, 1.893)
ob_scooter.rotation_euler = (-0.0, 1.571, 0.0)
ob_scooter.scale = (0.1175, 0.1175, 0.6889)
ob_scooter.lineart.crease_threshold = 0.0
ob_snail.location = (0.0, 0.0, 0.945)
ob_snail.lock_rotations_4d = False
ob_snail.empty_display_type = 'ARROWS'
ob_snail.lineart.crease_threshold = 0.0
ob_lamp.location = (4.076, 1.005, 5.904)
ob_lamp.rotation_euler = (0.6503, 0.05522, 1.866)
ob_lamp.lock_rotations_4d = False
ob_lamp.empty_display_type = 'ARROWS'
ob_lamp.color = (0.0, 0.0, 0.0, 0.0)
ob_lamp.lineart.crease_threshold = 0.0
ob_camera.location = (7.481, -6.508, 5.344)
ob_camera.rotation_euler = (1.109, 0.0, 0.8149)
ob_camera.lock_rotations_4d = False
ob_camera.empty_display_type = 'ARROWS'
ob_camera.color = (0.0, 0.0, 0.0, 0.0)
ob_camera.display_type = 'WIRE'
ob_camera.lineart.crease_threshold = 0.0
ob_wheel_001.location = (0.0, 2.18, -0.3726)
ob_wheel_001.rotation_euler = (-0.0, 1.571, 0.0)
ob_wheel_001.scale = (0.5183, 0.5183, 0.09145)
ob_wheel_001.lineart.crease_threshold = 0.0

# ---- collection membership
col_collection_1.objects.link(ob_wheel)
col_collection_1.objects.link(ob_scooter)
col_collection_1.objects.link(ob_snail)
col_collection_1.objects.link(ob_lamp)
col_collection_1.objects.link(ob_camera)
col_collection_1.objects.link(ob_wheel_001)

# ---- scene / render settings (as saved in the file)
scene.camera = ob_camera
scene.frame_start = 1; scene.frame_end = 250; scene.frame_set(0)
scene.render.engine = 'BLENDER_EEVEE_NEXT'
scene.render.resolution_percentage = 50
scene.render.dither_intensity = 0.0
scene.cycles.use_denoising = False
scene.cycles.samples = 128
scene.cycles.sampling_pattern = 'TABULATED_SOBOL'
scene.cycles.light_sampling_threshold = 0.0
scene.cycles.use_adaptive_sampling = False
scene.cycles.use_light_tree = False
scene.cycles.blur_glossy = 0.0
scene.cycles.sample_clamp_indirect = 0.0
scene.view_settings.view_transform = 'Standard'
bpy.context.view_layer.update()
